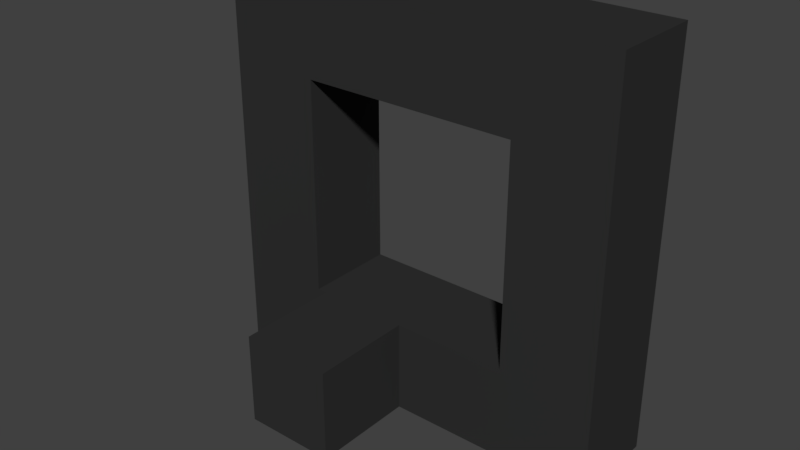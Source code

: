 # Source: Piece_03.blend  (saved by Blender 2.79.0; exported with 4.5.12 LTS)
import bpy
from mathutils import Matrix  # noqa: F401  (used for matrix-valued properties, if any)

bpy.ops.wm.read_factory_settings(use_empty=True)
scene = bpy.context.scene
scene.name = 'Scene'

# ---- collections
col_collection_1 = bpy.data.collections.new('Collection 1'); scene.collection.children.link(col_collection_1)

# ---- materials (node trees are filled in below, after node groups)
mat_material = bpy.data.materials.new('Material')
mat_material.alpha_threshold = 0.0
mat_material.use_transparent_shadow = False
mat_material.diffuse_color = (0.03153, 0.03153, 0.03153, 1.0)
mat_material.roughness = 0.5
mat_material.line_color = (0.0, 0.0, 0.0, 1.0)

# ---- material node trees

# ---- world
world_world = bpy.data.worlds.new('World'); scene.world = world_world
world_world.color = (0.05088, 0.05088, 0.05088)
world_world.use_sun_shadow = False
world_world.sun_shadow_jitter_overblur = 0.0
world_world.cycles.sampling_method = 'MANUAL'

# ---- meshes
me_cube = bpy.data.meshes.new('Cube')
me_cube.from_pydata([(-1.943, -1.686, -0.8286), (-1.943, -1.686, 0.9714), (-1.943, 0.1143, -0.8286), (-1.943, 0.1143, 0.9714), (-0.1429, -1.686, -0.8286), (-0.1429, -1.686, 0.9714), (-0.1429, 0.1143, -0.8286), (-0.1429, 0.1143, 0.9714), (-1.943, -1.686, 6.971), (-1.943, 0.1143, 6.971), (-0.1429, 0.1143, 6.971), (-0.1429, -1.686, 6.971), (-1.943, -1.686, 5.172), (-1.943, 0.1143, 5.172), (-0.1429, -1.686, 5.172), (-0.1429, 0.1143, 5.172), (-0.1429, 0.1143, 0.9714), (-0.1429, 0.1143, -0.8286), (-0.1429, -1.686, -0.8286), (-0.1429, -1.686, 0.9714), (5.857, 0.1143, 0.9714), (5.857, 0.1143, -0.8286), (5.857, -1.686, -0.8286), (5.857, -1.686, 0.9714), (4.058, -1.686, -0.8286), (4.058, -1.686, 0.9714), (4.058, 0.1143, -0.8286), (4.058, 0.1143, 0.9714), (5.857, 0.1143, 6.971), (5.857, -1.686, 6.971), (4.058, -1.686, 6.971), (4.058, 0.1143, 6.971), (4.058, 0.1143, 6.971), (4.058, -1.686, 6.971), (4.058, -1.686, 5.172), (4.058, 0.1143, 5.172), (4.058, -1.686, 0.9714), (4.058, 0.1143, 0.9714), (4.058, -1.686, 6.971), (4.058, 0.1143, 6.971), (4.058, 0.1143, 6.971), (4.058, -1.686, 6.971), (4.058, -1.686, 5.172), (4.058, 0.1143, 5.172), (0.0518, -1.686, 0.9714), (0.0518, -1.686, -0.8286), (1.852, -1.686, 0.9714), (1.852, -1.686, -0.8286), (0.0518, -3.686, 0.9714), (0.0518, -3.686, -0.8286), (1.852, -3.686, 0.9714), (1.852, -3.686, -0.8286)], [], [(0, 1, 3, 2), (2, 3, 7, 6), (5, 4, 18, 19), (4, 5, 1, 0), (2, 6, 4, 0), (13, 12, 8, 9), (10, 9, 8, 11), (12, 14, 11, 8), (15, 13, 9, 10), (14, 15, 35, 34), (5, 7, 15, 14), (7, 3, 13, 15), (1, 5, 14, 12), (3, 1, 12, 13), (25, 24, 22, 23), (4, 6, 17, 18), (7, 5, 19, 16), (6, 7, 16, 17), (21, 20, 23, 22), (24, 26, 21, 22), (23, 20, 28, 29), (26, 27, 20, 21), (17, 16, 27, 26), (16, 19, 25, 27), (18, 17, 26, 24), (18, 24, 47, 45), (31, 30, 29, 28), (27, 25, 30, 31), (20, 27, 31, 28), (25, 23, 29, 30), (34, 35, 32, 33), (11, 14, 34, 33), (10, 11, 33, 32), (15, 10, 32, 35), (37, 36, 38, 39), (42, 43, 40, 41), (47, 46, 50, 51), (19, 18, 45, 44), (24, 25, 46, 47), (25, 19, 44, 46), (48, 49, 51, 50), (46, 44, 48, 50), (45, 47, 51, 49), (44, 45, 49, 48)])
me_cube.materials.append(mat_material)
me_cube.use_remesh_preserve_volume = False
me_cube.use_remesh_preserve_attributes = False
me_cube.use_mirror_vertex_groups = False
me_cube.update()

# ---- objects
ob_cube = bpy.data.objects.new('Cube', me_cube)

# ---- transforms, parenting, visibility, modifiers, constraints
ob_cube.location = (0.04285, -0.2143, -0.07143)
ob_cube.lock_rotations_4d = False
ob_cube.empty_display_type = 'ARROWS'
ob_cube.lineart.crease_threshold = 0.0

# ---- collection membership
col_collection_1.objects.link(ob_cube)

# ---- scene / render settings (as saved in the file)
scene.frame_start = 1; scene.frame_end = 250; scene.frame_set(1)
scene.render.engine = 'BLENDER_EEVEE_NEXT'
scene.render.resolution_percentage = 50
scene.render.dither_intensity = 0.0
scene.cycles.use_denoising = False
scene.cycles.samples = 128
scene.cycles.sampling_pattern = 'TABULATED_SOBOL'
scene.cycles.use_adaptive_sampling = False
scene.cycles.use_light_tree = False
scene.cycles.blur_glossy = 0.0
scene.cycles.sample_clamp_indirect = 0.0
scene.view_settings.view_transform = 'Standard'
bpy.context.view_layer.update()

# ---- added for rendering (the .blend has no active camera and no usable light): camera, sun
cam_auto = bpy.data.cameras.new('AutoCamera')
cam_auto.lens = 50.0
cam_auto.sensor_width = 36.0
cam_auto.clip_end = 1000.0
ob_auto_camera = bpy.data.objects.new('AutoCamera', cam_auto)
scene.collection.objects.link(ob_auto_camera)
ob_auto_camera.location = (12.7946, -14.9536, 11.6357)
ob_auto_camera.rotation_euler = (1.09748, -7.21219e-08, 0.694738)
scene.camera = ob_auto_camera
light_auto_sun = bpy.data.lights.new('AutoSun', 'SUN')
light_auto_sun.energy = 3.0
light_auto_sun.angle = 0.0523599
ob_auto_sun = bpy.data.objects.new('AutoSun', light_auto_sun)
scene.collection.objects.link(ob_auto_sun)
ob_auto_sun.rotation_euler = (0.872665, 0.174533, 0.523599)
bpy.context.view_layer.update()
